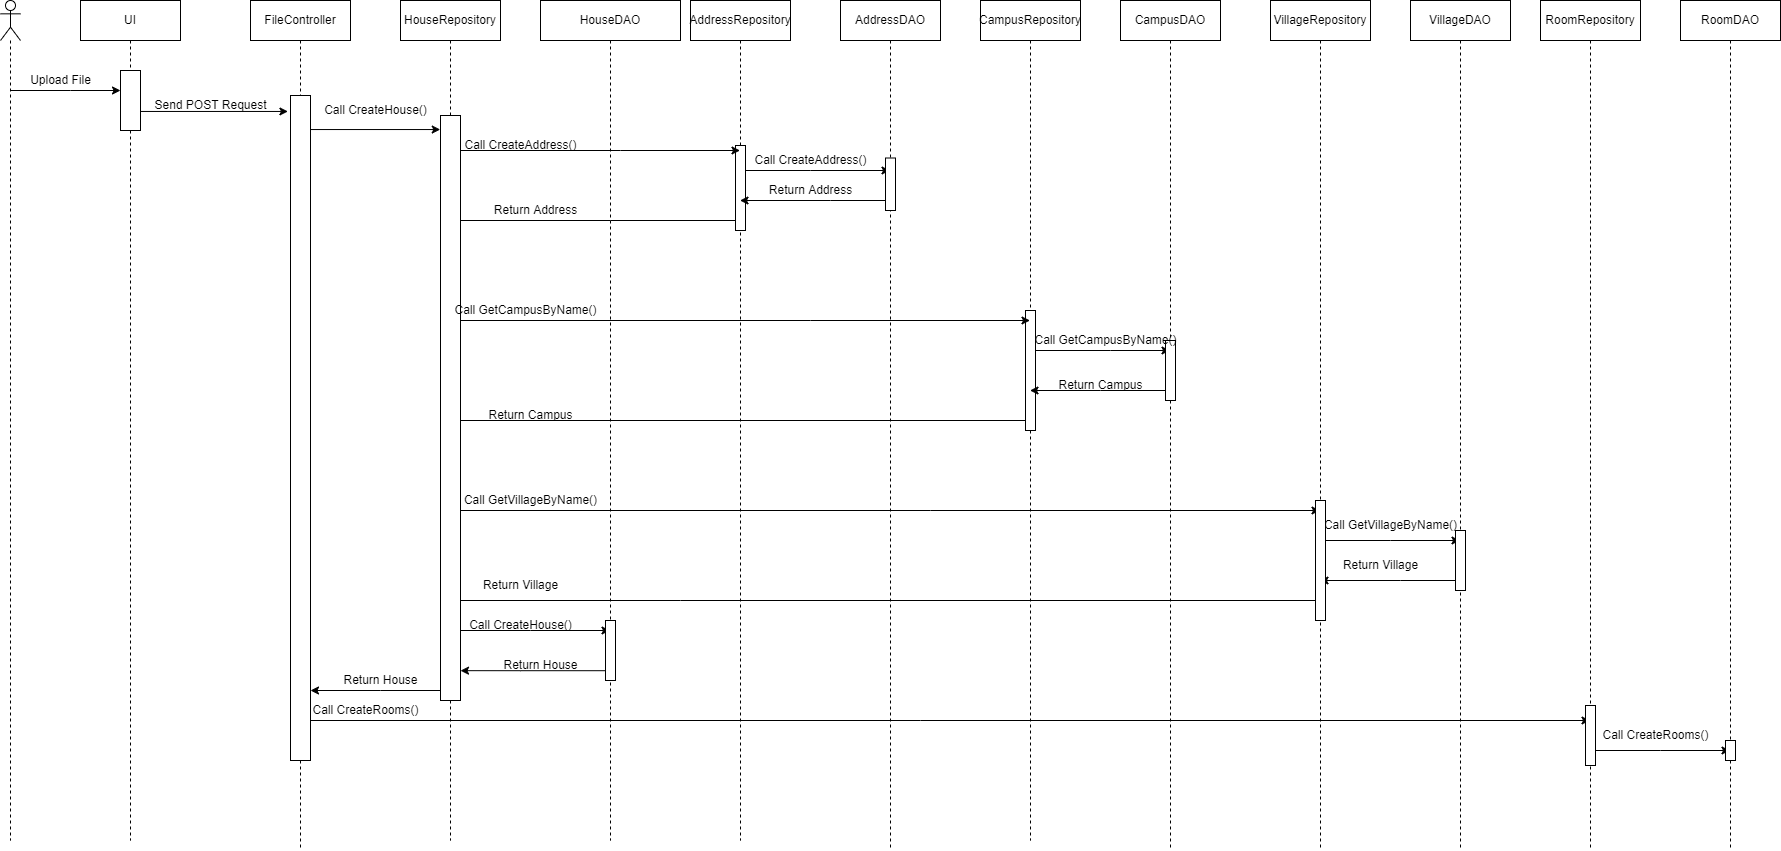

The diagram above was exported from draw.io. Its source (the exported page's mxGraphModel, read from the mxfile embedded in the PNG):
<mxGraphModel dx="1038" dy="659" grid="1" gridSize="10" guides="1" tooltips="1" connect="1" arrows="1" fold="1" page="1" pageScale="1" pageWidth="2339" pageHeight="3300" math="0" shadow="0">
  <root>
    <mxCell id="0" />
    <mxCell id="1" parent="0" />
    <mxCell id="o3IMJcSDBlfWEINERl_h-16" style="edgeStyle=orthogonalEdgeStyle;rounded=0;orthogonalLoop=1;jettySize=auto;html=1;" parent="1" source="o3IMJcSDBlfWEINERl_h-1" edge="1">
      <mxGeometry relative="1" as="geometry">
        <mxPoint x="320" y="200" as="targetPoint" />
        <Array as="points">
          <mxPoint x="270" y="200" />
          <mxPoint x="270" y="200" />
        </Array>
      </mxGeometry>
    </mxCell>
    <mxCell id="o3IMJcSDBlfWEINERl_h-1" value="" style="shape=umlLifeline;participant=umlActor;perimeter=lifelinePerimeter;whiteSpace=wrap;html=1;container=1;collapsible=0;recursiveResize=0;verticalAlign=top;spacingTop=36;outlineConnect=0;" parent="1" vertex="1">
      <mxGeometry x="200" y="110" width="20" height="840" as="geometry" />
    </mxCell>
    <mxCell id="o3IMJcSDBlfWEINERl_h-17" style="edgeStyle=orthogonalEdgeStyle;rounded=0;orthogonalLoop=1;jettySize=auto;html=1;entryX=-0.129;entryY=0.024;entryDx=0;entryDy=0;entryPerimeter=0;" parent="1" source="o3IMJcSDBlfWEINERl_h-2" target="o3IMJcSDBlfWEINERl_h-66" edge="1">
      <mxGeometry relative="1" as="geometry">
        <Array as="points">
          <mxPoint x="487" y="220" />
        </Array>
      </mxGeometry>
    </mxCell>
    <mxCell id="o3IMJcSDBlfWEINERl_h-2" value="UI" style="shape=umlLifeline;perimeter=lifelinePerimeter;whiteSpace=wrap;html=1;container=1;collapsible=0;recursiveResize=0;outlineConnect=0;" parent="1" vertex="1">
      <mxGeometry x="280" y="110" width="100" height="840" as="geometry" />
    </mxCell>
    <mxCell id="o3IMJcSDBlfWEINERl_h-65" value="" style="verticalLabelPosition=bottom;verticalAlign=top;html=1;shape=mxgraph.basic.rect;fillColor2=none;strokeWidth=1;size=20;indent=5;" parent="o3IMJcSDBlfWEINERl_h-2" vertex="1">
      <mxGeometry x="40" y="70" width="20" height="60" as="geometry" />
    </mxCell>
    <mxCell id="o3IMJcSDBlfWEINERl_h-19" style="edgeStyle=orthogonalEdgeStyle;rounded=0;orthogonalLoop=1;jettySize=auto;html=1;entryX=-0.012;entryY=0.024;entryDx=0;entryDy=0;entryPerimeter=0;" parent="1" source="o3IMJcSDBlfWEINERl_h-3" target="o3IMJcSDBlfWEINERl_h-67" edge="1">
      <mxGeometry relative="1" as="geometry">
        <Array as="points">
          <mxPoint x="640" y="240" />
        </Array>
      </mxGeometry>
    </mxCell>
    <mxCell id="o3IMJcSDBlfWEINERl_h-32" style="edgeStyle=orthogonalEdgeStyle;rounded=0;orthogonalLoop=1;jettySize=auto;html=1;" parent="1" source="o3IMJcSDBlfWEINERl_h-3" target="o3IMJcSDBlfWEINERl_h-8" edge="1">
      <mxGeometry relative="1" as="geometry">
        <Array as="points">
          <mxPoint x="1120" y="830" />
          <mxPoint x="1120" y="830" />
        </Array>
      </mxGeometry>
    </mxCell>
    <mxCell id="o3IMJcSDBlfWEINERl_h-3" value="FileController" style="shape=umlLifeline;perimeter=lifelinePerimeter;whiteSpace=wrap;html=1;container=1;collapsible=0;recursiveResize=0;outlineConnect=0;" parent="1" vertex="1">
      <mxGeometry x="450" y="110" width="100" height="850" as="geometry" />
    </mxCell>
    <mxCell id="o3IMJcSDBlfWEINERl_h-66" value="" style="verticalLabelPosition=bottom;verticalAlign=top;html=1;shape=mxgraph.basic.rect;fillColor2=none;strokeWidth=1;size=20;indent=5;" parent="o3IMJcSDBlfWEINERl_h-3" vertex="1">
      <mxGeometry x="40" y="95" width="20" height="665" as="geometry" />
    </mxCell>
    <mxCell id="o3IMJcSDBlfWEINERl_h-23" style="edgeStyle=orthogonalEdgeStyle;rounded=0;orthogonalLoop=1;jettySize=auto;html=1;" parent="1" source="o3IMJcSDBlfWEINERl_h-4" target="o3IMJcSDBlfWEINERl_h-9" edge="1">
      <mxGeometry relative="1" as="geometry">
        <Array as="points">
          <mxPoint x="1010" y="280" />
          <mxPoint x="1010" y="280" />
        </Array>
      </mxGeometry>
    </mxCell>
    <mxCell id="o3IMJcSDBlfWEINERl_h-44" style="edgeStyle=orthogonalEdgeStyle;rounded=0;orthogonalLoop=1;jettySize=auto;html=1;" parent="1" source="o3IMJcSDBlfWEINERl_h-4" target="o3IMJcSDBlfWEINERl_h-7" edge="1">
      <mxGeometry relative="1" as="geometry">
        <Array as="points">
          <mxPoint x="810" y="330" />
          <mxPoint x="810" y="330" />
        </Array>
      </mxGeometry>
    </mxCell>
    <mxCell id="o3IMJcSDBlfWEINERl_h-4" value="AddressRepository" style="shape=umlLifeline;perimeter=lifelinePerimeter;whiteSpace=wrap;html=1;container=1;collapsible=0;recursiveResize=0;outlineConnect=0;" parent="1" vertex="1">
      <mxGeometry x="890" y="110" width="100" height="840" as="geometry" />
    </mxCell>
    <mxCell id="o3IMJcSDBlfWEINERl_h-70" value="" style="verticalLabelPosition=bottom;verticalAlign=top;html=1;shape=mxgraph.basic.rect;fillColor2=none;strokeWidth=1;size=20;indent=5;" parent="o3IMJcSDBlfWEINERl_h-4" vertex="1">
      <mxGeometry x="45" y="145" width="10" height="85" as="geometry" />
    </mxCell>
    <mxCell id="o3IMJcSDBlfWEINERl_h-25" style="edgeStyle=orthogonalEdgeStyle;rounded=0;orthogonalLoop=1;jettySize=auto;html=1;" parent="1" source="o3IMJcSDBlfWEINERl_h-5" target="o3IMJcSDBlfWEINERl_h-10" edge="1">
      <mxGeometry relative="1" as="geometry">
        <Array as="points">
          <mxPoint x="1310" y="460" />
          <mxPoint x="1310" y="460" />
        </Array>
      </mxGeometry>
    </mxCell>
    <mxCell id="o3IMJcSDBlfWEINERl_h-49" style="edgeStyle=orthogonalEdgeStyle;rounded=0;orthogonalLoop=1;jettySize=auto;html=1;" parent="1" source="o3IMJcSDBlfWEINERl_h-5" target="o3IMJcSDBlfWEINERl_h-7" edge="1">
      <mxGeometry relative="1" as="geometry" />
    </mxCell>
    <mxCell id="o3IMJcSDBlfWEINERl_h-5" value="CampusRepository" style="shape=umlLifeline;perimeter=lifelinePerimeter;whiteSpace=wrap;html=1;container=1;collapsible=0;recursiveResize=0;outlineConnect=0;" parent="1" vertex="1">
      <mxGeometry x="1180" y="110" width="100" height="840" as="geometry" />
    </mxCell>
    <mxCell id="o3IMJcSDBlfWEINERl_h-74" value="" style="verticalLabelPosition=bottom;verticalAlign=top;html=1;shape=mxgraph.basic.rect;fillColor2=none;strokeWidth=1;size=20;indent=5;" parent="o3IMJcSDBlfWEINERl_h-5" vertex="1">
      <mxGeometry x="45" y="310" width="10" height="120" as="geometry" />
    </mxCell>
    <mxCell id="o3IMJcSDBlfWEINERl_h-27" style="edgeStyle=orthogonalEdgeStyle;rounded=0;orthogonalLoop=1;jettySize=auto;html=1;" parent="1" source="o3IMJcSDBlfWEINERl_h-6" target="o3IMJcSDBlfWEINERl_h-11" edge="1">
      <mxGeometry relative="1" as="geometry">
        <Array as="points">
          <mxPoint x="1590" y="650" />
          <mxPoint x="1590" y="650" />
        </Array>
      </mxGeometry>
    </mxCell>
    <mxCell id="o3IMJcSDBlfWEINERl_h-55" style="edgeStyle=orthogonalEdgeStyle;rounded=0;orthogonalLoop=1;jettySize=auto;html=1;" parent="1" source="o3IMJcSDBlfWEINERl_h-6" target="o3IMJcSDBlfWEINERl_h-7" edge="1">
      <mxGeometry relative="1" as="geometry">
        <Array as="points">
          <mxPoint x="880" y="710" />
          <mxPoint x="880" y="710" />
        </Array>
      </mxGeometry>
    </mxCell>
    <mxCell id="o3IMJcSDBlfWEINERl_h-6" value="VillageRepository" style="shape=umlLifeline;perimeter=lifelinePerimeter;whiteSpace=wrap;html=1;container=1;collapsible=0;recursiveResize=0;outlineConnect=0;" parent="1" vertex="1">
      <mxGeometry x="1470" y="110" width="100" height="850" as="geometry" />
    </mxCell>
    <mxCell id="o3IMJcSDBlfWEINERl_h-20" style="edgeStyle=orthogonalEdgeStyle;rounded=0;orthogonalLoop=1;jettySize=auto;html=1;" parent="1" source="o3IMJcSDBlfWEINERl_h-7" target="o3IMJcSDBlfWEINERl_h-4" edge="1">
      <mxGeometry relative="1" as="geometry">
        <Array as="points">
          <mxPoint x="820" y="260" />
          <mxPoint x="820" y="260" />
        </Array>
      </mxGeometry>
    </mxCell>
    <mxCell id="o3IMJcSDBlfWEINERl_h-21" style="edgeStyle=orthogonalEdgeStyle;rounded=0;orthogonalLoop=1;jettySize=auto;html=1;" parent="1" source="o3IMJcSDBlfWEINERl_h-7" target="o3IMJcSDBlfWEINERl_h-5" edge="1">
      <mxGeometry relative="1" as="geometry">
        <Array as="points">
          <mxPoint x="1010" y="430" />
          <mxPoint x="1010" y="430" />
        </Array>
      </mxGeometry>
    </mxCell>
    <mxCell id="o3IMJcSDBlfWEINERl_h-22" style="edgeStyle=orthogonalEdgeStyle;rounded=0;orthogonalLoop=1;jettySize=auto;html=1;" parent="1" source="o3IMJcSDBlfWEINERl_h-7" target="o3IMJcSDBlfWEINERl_h-6" edge="1">
      <mxGeometry relative="1" as="geometry">
        <Array as="points">
          <mxPoint x="1130" y="620" />
          <mxPoint x="1130" y="620" />
        </Array>
      </mxGeometry>
    </mxCell>
    <mxCell id="o3IMJcSDBlfWEINERl_h-29" style="edgeStyle=orthogonalEdgeStyle;rounded=0;orthogonalLoop=1;jettySize=auto;html=1;" parent="1" source="o3IMJcSDBlfWEINERl_h-7" target="o3IMJcSDBlfWEINERl_h-12" edge="1">
      <mxGeometry relative="1" as="geometry">
        <Array as="points">
          <mxPoint x="730" y="740" />
          <mxPoint x="730" y="740" />
        </Array>
      </mxGeometry>
    </mxCell>
    <mxCell id="o3IMJcSDBlfWEINERl_h-31" style="edgeStyle=orthogonalEdgeStyle;rounded=0;orthogonalLoop=1;jettySize=auto;html=1;" parent="1" source="o3IMJcSDBlfWEINERl_h-7" edge="1">
      <mxGeometry relative="1" as="geometry">
        <mxPoint x="510" y="800" as="targetPoint" />
        <Array as="points">
          <mxPoint x="580" y="800" />
          <mxPoint x="580" y="800" />
        </Array>
      </mxGeometry>
    </mxCell>
    <mxCell id="o3IMJcSDBlfWEINERl_h-7" value="HouseRepository" style="shape=umlLifeline;perimeter=lifelinePerimeter;whiteSpace=wrap;html=1;container=1;collapsible=0;recursiveResize=0;outlineConnect=0;" parent="1" vertex="1">
      <mxGeometry x="600" y="110" width="100" height="840" as="geometry" />
    </mxCell>
    <mxCell id="o3IMJcSDBlfWEINERl_h-39" value="Call CreateHouse()" style="text;html=1;align=center;verticalAlign=middle;resizable=0;points=[];autosize=1;strokeColor=none;fillColor=none;" parent="o3IMJcSDBlfWEINERl_h-7" vertex="1">
      <mxGeometry x="-90" y="95" width="130" height="30" as="geometry" />
    </mxCell>
    <mxCell id="o3IMJcSDBlfWEINERl_h-33" style="edgeStyle=orthogonalEdgeStyle;rounded=0;orthogonalLoop=1;jettySize=auto;html=1;" parent="1" source="o3IMJcSDBlfWEINERl_h-8" target="o3IMJcSDBlfWEINERl_h-13" edge="1">
      <mxGeometry relative="1" as="geometry">
        <Array as="points">
          <mxPoint x="1860" y="860" />
          <mxPoint x="1860" y="860" />
        </Array>
      </mxGeometry>
    </mxCell>
    <mxCell id="o3IMJcSDBlfWEINERl_h-8" value="RoomRepository" style="shape=umlLifeline;perimeter=lifelinePerimeter;whiteSpace=wrap;html=1;container=1;collapsible=0;recursiveResize=0;outlineConnect=0;" parent="1" vertex="1">
      <mxGeometry x="1740" y="110" width="100" height="850" as="geometry" />
    </mxCell>
    <mxCell id="o3IMJcSDBlfWEINERl_h-78" value="" style="verticalLabelPosition=bottom;verticalAlign=top;html=1;shape=mxgraph.basic.rect;fillColor2=none;strokeWidth=1;size=30;indent=5;" parent="o3IMJcSDBlfWEINERl_h-8" vertex="1">
      <mxGeometry x="45" y="705" width="10" height="60" as="geometry" />
    </mxCell>
    <mxCell id="o3IMJcSDBlfWEINERl_h-42" style="edgeStyle=orthogonalEdgeStyle;rounded=0;orthogonalLoop=1;jettySize=auto;html=1;" parent="1" source="o3IMJcSDBlfWEINERl_h-9" target="o3IMJcSDBlfWEINERl_h-4" edge="1">
      <mxGeometry relative="1" as="geometry">
        <Array as="points">
          <mxPoint x="1030" y="310" />
          <mxPoint x="1030" y="310" />
        </Array>
      </mxGeometry>
    </mxCell>
    <mxCell id="o3IMJcSDBlfWEINERl_h-9" value="AddressDAO" style="shape=umlLifeline;perimeter=lifelinePerimeter;whiteSpace=wrap;html=1;container=1;collapsible=0;recursiveResize=0;outlineConnect=0;" parent="1" vertex="1">
      <mxGeometry x="1040" y="110" width="100" height="850" as="geometry" />
    </mxCell>
    <mxCell id="o3IMJcSDBlfWEINERl_h-73" value="" style="verticalLabelPosition=bottom;verticalAlign=top;html=1;shape=mxgraph.basic.rect;fillColor2=none;strokeWidth=1;size=20;indent=5;" parent="o3IMJcSDBlfWEINERl_h-9" vertex="1">
      <mxGeometry x="45" y="157.5" width="10" height="52.5" as="geometry" />
    </mxCell>
    <mxCell id="o3IMJcSDBlfWEINERl_h-50" style="edgeStyle=orthogonalEdgeStyle;rounded=0;orthogonalLoop=1;jettySize=auto;html=1;" parent="1" source="o3IMJcSDBlfWEINERl_h-10" target="o3IMJcSDBlfWEINERl_h-5" edge="1">
      <mxGeometry relative="1" as="geometry">
        <Array as="points">
          <mxPoint x="1300" y="500" />
          <mxPoint x="1300" y="500" />
        </Array>
      </mxGeometry>
    </mxCell>
    <mxCell id="o3IMJcSDBlfWEINERl_h-10" value="CampusDAO" style="shape=umlLifeline;perimeter=lifelinePerimeter;whiteSpace=wrap;html=1;container=1;collapsible=0;recursiveResize=0;outlineConnect=0;" parent="1" vertex="1">
      <mxGeometry x="1320" y="110" width="100" height="850" as="geometry" />
    </mxCell>
    <mxCell id="o3IMJcSDBlfWEINERl_h-75" value="" style="verticalLabelPosition=bottom;verticalAlign=top;html=1;shape=mxgraph.basic.rect;fillColor2=none;strokeWidth=1;size=20;indent=5;" parent="o3IMJcSDBlfWEINERl_h-10" vertex="1">
      <mxGeometry x="45" y="340" width="10" height="60" as="geometry" />
    </mxCell>
    <mxCell id="o3IMJcSDBlfWEINERl_h-48" value="Call GetCampusByName()" style="text;html=1;align=center;verticalAlign=middle;resizable=0;points=[];autosize=1;strokeColor=none;fillColor=none;" parent="o3IMJcSDBlfWEINERl_h-10" vertex="1">
      <mxGeometry x="-100" y="325" width="170" height="30" as="geometry" />
    </mxCell>
    <mxCell id="o3IMJcSDBlfWEINERl_h-56" style="edgeStyle=orthogonalEdgeStyle;rounded=0;orthogonalLoop=1;jettySize=auto;html=1;" parent="1" source="o3IMJcSDBlfWEINERl_h-11" target="o3IMJcSDBlfWEINERl_h-6" edge="1">
      <mxGeometry relative="1" as="geometry">
        <Array as="points">
          <mxPoint x="1600" y="690" />
          <mxPoint x="1600" y="690" />
        </Array>
      </mxGeometry>
    </mxCell>
    <mxCell id="o3IMJcSDBlfWEINERl_h-11" value="VillageDAO" style="shape=umlLifeline;perimeter=lifelinePerimeter;whiteSpace=wrap;html=1;container=1;collapsible=0;recursiveResize=0;outlineConnect=0;" parent="1" vertex="1">
      <mxGeometry x="1610" y="110" width="100" height="850" as="geometry" />
    </mxCell>
    <mxCell id="o3IMJcSDBlfWEINERl_h-77" value="" style="verticalLabelPosition=bottom;verticalAlign=top;html=1;shape=mxgraph.basic.rect;fillColor2=none;strokeWidth=1;size=20;indent=5;" parent="o3IMJcSDBlfWEINERl_h-11" vertex="1">
      <mxGeometry x="45" y="530" width="10" height="60" as="geometry" />
    </mxCell>
    <mxCell id="o3IMJcSDBlfWEINERl_h-30" style="edgeStyle=orthogonalEdgeStyle;rounded=0;orthogonalLoop=1;jettySize=auto;html=1;entryX=1;entryY=0.949;entryDx=0;entryDy=0;entryPerimeter=0;" parent="1" source="o3IMJcSDBlfWEINERl_h-12" target="o3IMJcSDBlfWEINERl_h-67" edge="1">
      <mxGeometry relative="1" as="geometry">
        <Array as="points">
          <mxPoint x="720" y="780" />
        </Array>
      </mxGeometry>
    </mxCell>
    <mxCell id="o3IMJcSDBlfWEINERl_h-12" value="HouseDAO" style="shape=umlLifeline;perimeter=lifelinePerimeter;whiteSpace=wrap;html=1;container=1;collapsible=0;recursiveResize=0;outlineConnect=0;" parent="1" vertex="1">
      <mxGeometry x="740" y="110" width="140" height="840" as="geometry" />
    </mxCell>
    <mxCell id="o3IMJcSDBlfWEINERl_h-52" value="Return Campus" style="text;html=1;align=center;verticalAlign=middle;resizable=0;points=[];autosize=1;strokeColor=none;fillColor=none;" parent="o3IMJcSDBlfWEINERl_h-12" vertex="1">
      <mxGeometry x="-65" y="400" width="110" height="30" as="geometry" />
    </mxCell>
    <mxCell id="o3IMJcSDBlfWEINERl_h-53" value="Call GetVillageByName()" style="text;html=1;align=center;verticalAlign=middle;resizable=0;points=[];autosize=1;strokeColor=none;fillColor=none;" parent="o3IMJcSDBlfWEINERl_h-12" vertex="1">
      <mxGeometry x="-90" y="485" width="160" height="30" as="geometry" />
    </mxCell>
    <mxCell id="o3IMJcSDBlfWEINERl_h-69" value="" style="verticalLabelPosition=bottom;verticalAlign=top;html=1;shape=mxgraph.basic.rect;fillColor2=none;strokeWidth=1;size=20;indent=5;" parent="o3IMJcSDBlfWEINERl_h-12" vertex="1">
      <mxGeometry x="65" y="620" width="10" height="60" as="geometry" />
    </mxCell>
    <mxCell id="o3IMJcSDBlfWEINERl_h-13" value="RoomDAO" style="shape=umlLifeline;perimeter=lifelinePerimeter;whiteSpace=wrap;html=1;container=1;collapsible=0;recursiveResize=0;outlineConnect=0;" parent="1" vertex="1">
      <mxGeometry x="1880" y="110" width="100" height="850" as="geometry" />
    </mxCell>
    <mxCell id="o3IMJcSDBlfWEINERl_h-79" value="" style="verticalLabelPosition=bottom;verticalAlign=top;html=1;shape=mxgraph.basic.rect;fillColor2=none;strokeWidth=1;size=20;indent=5;" parent="o3IMJcSDBlfWEINERl_h-13" vertex="1">
      <mxGeometry x="45" y="740" width="10" height="20" as="geometry" />
    </mxCell>
    <mxCell id="o3IMJcSDBlfWEINERl_h-37" value="Upload File" style="text;html=1;align=center;verticalAlign=middle;resizable=0;points=[];autosize=1;strokeColor=none;fillColor=none;" parent="1" vertex="1">
      <mxGeometry x="220" y="175" width="80" height="30" as="geometry" />
    </mxCell>
    <mxCell id="o3IMJcSDBlfWEINERl_h-38" value="Send POST Request" style="text;html=1;align=center;verticalAlign=middle;resizable=0;points=[];autosize=1;strokeColor=none;fillColor=none;" parent="1" vertex="1">
      <mxGeometry x="340" y="200" width="140" height="30" as="geometry" />
    </mxCell>
    <mxCell id="o3IMJcSDBlfWEINERl_h-41" value="Call CreateAddress()" style="text;html=1;align=center;verticalAlign=middle;resizable=0;points=[];autosize=1;strokeColor=none;fillColor=none;" parent="1" vertex="1">
      <mxGeometry x="940" y="255" width="140" height="30" as="geometry" />
    </mxCell>
    <mxCell id="o3IMJcSDBlfWEINERl_h-43" value="Return Address" style="text;html=1;align=center;verticalAlign=middle;resizable=0;points=[];autosize=1;strokeColor=none;fillColor=none;" parent="1" vertex="1">
      <mxGeometry x="955" y="285" width="110" height="30" as="geometry" />
    </mxCell>
    <mxCell id="o3IMJcSDBlfWEINERl_h-45" value="Return Address" style="text;html=1;align=center;verticalAlign=middle;resizable=0;points=[];autosize=1;strokeColor=none;fillColor=none;" parent="1" vertex="1">
      <mxGeometry x="680" y="305" width="110" height="30" as="geometry" />
    </mxCell>
    <mxCell id="o3IMJcSDBlfWEINERl_h-51" value="Return Campus" style="text;html=1;align=center;verticalAlign=middle;resizable=0;points=[];autosize=1;strokeColor=none;fillColor=none;" parent="1" vertex="1">
      <mxGeometry x="1245" y="480" width="110" height="30" as="geometry" />
    </mxCell>
    <mxCell id="o3IMJcSDBlfWEINERl_h-40" value="Call CreateAddress()" style="text;html=1;align=center;verticalAlign=middle;resizable=0;points=[];autosize=1;strokeColor=none;fillColor=none;" parent="1" vertex="1">
      <mxGeometry x="650" y="240" width="140" height="30" as="geometry" />
    </mxCell>
    <mxCell id="o3IMJcSDBlfWEINERl_h-54" value="Call GetVillageByName()" style="text;html=1;align=center;verticalAlign=middle;resizable=0;points=[];autosize=1;strokeColor=none;fillColor=none;" parent="1" vertex="1">
      <mxGeometry x="1510" y="620" width="160" height="30" as="geometry" />
    </mxCell>
    <mxCell id="o3IMJcSDBlfWEINERl_h-57" value="Return Village" style="text;html=1;align=center;verticalAlign=middle;resizable=0;points=[];autosize=1;strokeColor=none;fillColor=none;" parent="1" vertex="1">
      <mxGeometry x="1530" y="660" width="100" height="30" as="geometry" />
    </mxCell>
    <mxCell id="o3IMJcSDBlfWEINERl_h-58" value="Return Village" style="text;html=1;align=center;verticalAlign=middle;resizable=0;points=[];autosize=1;strokeColor=none;fillColor=none;" parent="1" vertex="1">
      <mxGeometry x="670" y="680" width="100" height="30" as="geometry" />
    </mxCell>
    <mxCell id="o3IMJcSDBlfWEINERl_h-59" value="Call CreateHouse()" style="text;html=1;align=center;verticalAlign=middle;resizable=0;points=[];autosize=1;strokeColor=none;fillColor=none;" parent="1" vertex="1">
      <mxGeometry x="655" y="720" width="130" height="30" as="geometry" />
    </mxCell>
    <mxCell id="o3IMJcSDBlfWEINERl_h-60" value="Return House" style="text;html=1;align=center;verticalAlign=middle;resizable=0;points=[];autosize=1;strokeColor=none;fillColor=none;" parent="1" vertex="1">
      <mxGeometry x="690" y="760" width="100" height="30" as="geometry" />
    </mxCell>
    <mxCell id="o3IMJcSDBlfWEINERl_h-61" value="Return House" style="text;html=1;align=center;verticalAlign=middle;resizable=0;points=[];autosize=1;strokeColor=none;fillColor=none;" parent="1" vertex="1">
      <mxGeometry x="530" y="775" width="100" height="30" as="geometry" />
    </mxCell>
    <mxCell id="o3IMJcSDBlfWEINERl_h-62" value="Call CreateRooms()" style="text;html=1;align=center;verticalAlign=middle;resizable=0;points=[];autosize=1;strokeColor=none;fillColor=none;" parent="1" vertex="1">
      <mxGeometry x="500" y="805" width="130" height="30" as="geometry" />
    </mxCell>
    <mxCell id="o3IMJcSDBlfWEINERl_h-63" value="Call CreateRooms()" style="text;html=1;align=center;verticalAlign=middle;resizable=0;points=[];autosize=1;strokeColor=none;fillColor=none;" parent="1" vertex="1">
      <mxGeometry x="1790" y="830" width="130" height="30" as="geometry" />
    </mxCell>
    <mxCell id="o3IMJcSDBlfWEINERl_h-67" value="" style="verticalLabelPosition=bottom;verticalAlign=top;html=1;shape=mxgraph.basic.rect;fillColor2=none;strokeWidth=1;size=20;indent=5;" parent="1" vertex="1">
      <mxGeometry x="640" y="225" width="20" height="585" as="geometry" />
    </mxCell>
    <mxCell id="o3IMJcSDBlfWEINERl_h-46" value="Call GetCampusByName()" style="text;html=1;align=center;verticalAlign=middle;resizable=0;points=[];autosize=1;strokeColor=none;fillColor=none;" parent="1" vertex="1">
      <mxGeometry x="640" y="405" width="170" height="30" as="geometry" />
    </mxCell>
    <mxCell id="o3IMJcSDBlfWEINERl_h-76" value="" style="verticalLabelPosition=bottom;verticalAlign=top;html=1;shape=mxgraph.basic.rect;fillColor2=none;strokeWidth=1;size=20;indent=5;" parent="1" vertex="1">
      <mxGeometry x="1515" y="610" width="10" height="120" as="geometry" />
    </mxCell>
  </root>
</mxGraphModel>